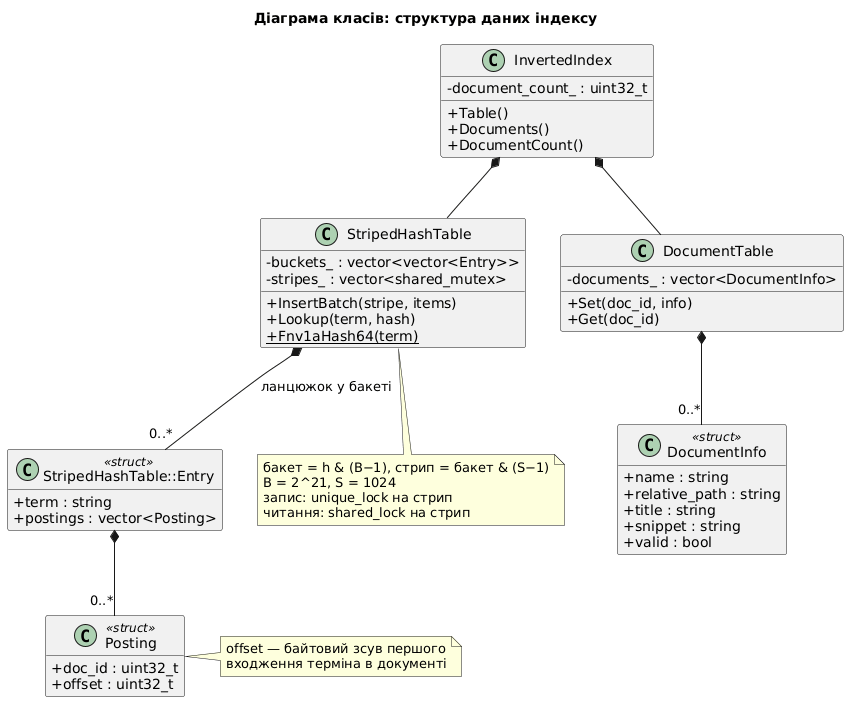

The diagram above was rendered by PlantUML. Its source (embedded in the PNG):
@startuml class_index_structure
title Діаграма класів: структура даних індексу
skinparam classAttributeIconSize 0
skinparam shadowing false
hide empty members

class InvertedIndex {
  -document_count_ : uint32_t
  +Table()
  +Documents()
  +DocumentCount()
}

class StripedHashTable {
  -buckets_ : vector<vector<Entry>>
  -stripes_ : vector<shared_mutex>
  +InsertBatch(stripe, items)
  +Lookup(term, hash)
  +{static} Fnv1aHash64(term)
}

class "StripedHashTable::Entry" as Entry <<struct>> {
  +term : string
  +postings : vector<Posting>
}

class Posting <<struct>> {
  +doc_id : uint32_t
  +offset : uint32_t
}

class DocumentTable {
  -documents_ : vector<DocumentInfo>
  +Set(doc_id, info)
  +Get(doc_id)
}

class DocumentInfo <<struct>> {
  +name : string
  +relative_path : string
  +title : string
  +snippet : string
  +valid : bool
}

InvertedIndex *-- StripedHashTable
InvertedIndex *-- DocumentTable
StripedHashTable *-- "0..*" Entry : ланцюжок у бакеті
Entry *-- "0..*" Posting
DocumentTable *-- "0..*" DocumentInfo

note right of Posting
  offset — байтовий зсув першого
  входження терміна в документі
end note

note bottom of StripedHashTable
  бакет = h & (B−1), стрип = бакет & (S−1)
  B = 2^21, S = 1024
  запис: unique_lock на стрип
  читання: shared_lock на стрип
end note
@enduml